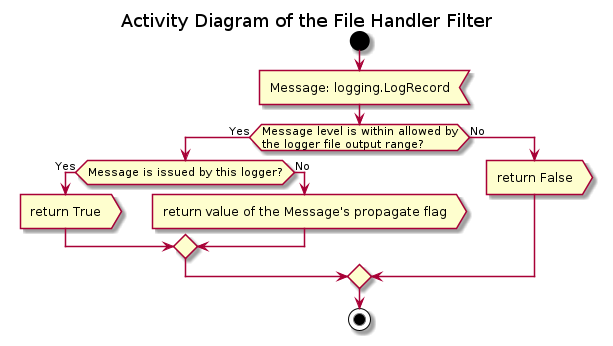

The diagram above was rendered by PlantUML. Its source (embedded in the PNG):
@startuml file_filter

title Activity Diagram of the File Handler Filter

start

:Message: logging.LogRecord<

if (Message level is within allowed by\nthe logger file output range?) then (Yes)
    if (Message is issued by this logger?) then (Yes)
        :return True>
    else (No)
        :return value of the Message's propagate flag>
    endif
else (No)
    :return False>
endif

stop

@enduml